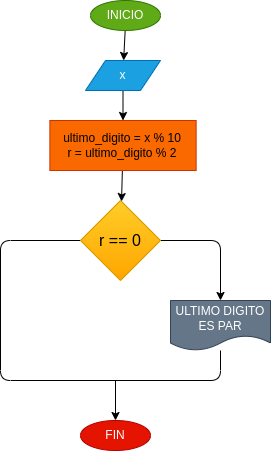

The diagram above was exported from draw.io. Its source (the exported page's mxGraphModel, read from the mxfile embedded in the PNG):
<mxGraphModel dx="271" dy="183" grid="1" gridSize="10" guides="1" tooltips="1" connect="1" arrows="1" fold="1" page="1" pageScale="1" pageWidth="827" pageHeight="1169" math="0" shadow="0">
  <root>
    <mxCell id="0" />
    <mxCell id="1" parent="0" />
    <mxCell id="4" value="" style="edgeStyle=none;html=1;" edge="1" parent="1" source="2" target="3">
      <mxGeometry relative="1" as="geometry" />
    </mxCell>
    <mxCell id="2" value="INICIO" style="ellipse;whiteSpace=wrap;html=1;fillColor=#60a917;fontColor=#ffffff;strokeColor=#2D7600;" vertex="1" parent="1">
      <mxGeometry x="90" y="10" width="70" height="30" as="geometry" />
    </mxCell>
    <mxCell id="6" value="" style="edgeStyle=none;html=1;" edge="1" parent="1" source="3" target="5">
      <mxGeometry relative="1" as="geometry" />
    </mxCell>
    <mxCell id="3" value="x" style="shape=parallelogram;perimeter=parallelogramPerimeter;whiteSpace=wrap;html=1;fixedSize=1;fillColor=#1ba1e2;fontColor=#ffffff;strokeColor=#006EAF;" vertex="1" parent="1">
      <mxGeometry x="85" y="70" width="75" height="30" as="geometry" />
    </mxCell>
    <mxCell id="8" value="" style="edgeStyle=none;html=1;" edge="1" parent="1" source="5" target="7">
      <mxGeometry relative="1" as="geometry" />
    </mxCell>
    <mxCell id="5" value="ultimo_digito = x % 10&lt;br&gt;r = ultimo_digito % 2" style="whiteSpace=wrap;html=1;fillColor=#fa6800;fontColor=#000000;strokeColor=#C73500;" vertex="1" parent="1">
      <mxGeometry x="49.38" y="130" width="146.25" height="50" as="geometry" />
    </mxCell>
    <mxCell id="10" style="edgeStyle=none;html=1;" edge="1" parent="1" source="7" target="9">
      <mxGeometry relative="1" as="geometry">
        <Array as="points">
          <mxPoint x="220" y="250" />
        </Array>
      </mxGeometry>
    </mxCell>
    <mxCell id="11" style="edgeStyle=none;html=1;endArrow=none;endFill=0;" edge="1" parent="1" source="7" target="9">
      <mxGeometry relative="1" as="geometry">
        <Array as="points">
          <mxPoint y="250" />
          <mxPoint y="390" />
          <mxPoint x="220" y="390" />
        </Array>
      </mxGeometry>
    </mxCell>
    <mxCell id="7" value="r == 0" style="rhombus;whiteSpace=wrap;html=1;fillColor=#ffcd28;gradientColor=#ffa500;strokeColor=#d79b00;fontColor=#000000;fontSize=16;" vertex="1" parent="1">
      <mxGeometry x="80.005" y="210" width="80" height="80" as="geometry" />
    </mxCell>
    <mxCell id="9" value="ULTIMO DIGITO ES PAR" style="shape=document;whiteSpace=wrap;html=1;boundedLbl=1;fillColor=#647687;fontColor=#ffffff;strokeColor=#314354;" vertex="1" parent="1">
      <mxGeometry x="170" y="310" width="100" height="50" as="geometry" />
    </mxCell>
    <mxCell id="12" value="FIN" style="ellipse;whiteSpace=wrap;html=1;fillColor=#e51400;fontColor=#ffffff;strokeColor=#B20000;" vertex="1" parent="1">
      <mxGeometry x="80" y="430" width="70" height="30" as="geometry" />
    </mxCell>
    <mxCell id="13" value="" style="endArrow=classic;html=1;entryX=0.5;entryY=0;entryDx=0;entryDy=0;" edge="1" parent="1" target="12">
      <mxGeometry width="50" height="50" relative="1" as="geometry">
        <mxPoint x="115" y="390" as="sourcePoint" />
        <mxPoint x="150" y="390" as="targetPoint" />
      </mxGeometry>
    </mxCell>
  </root>
</mxGraphModel>